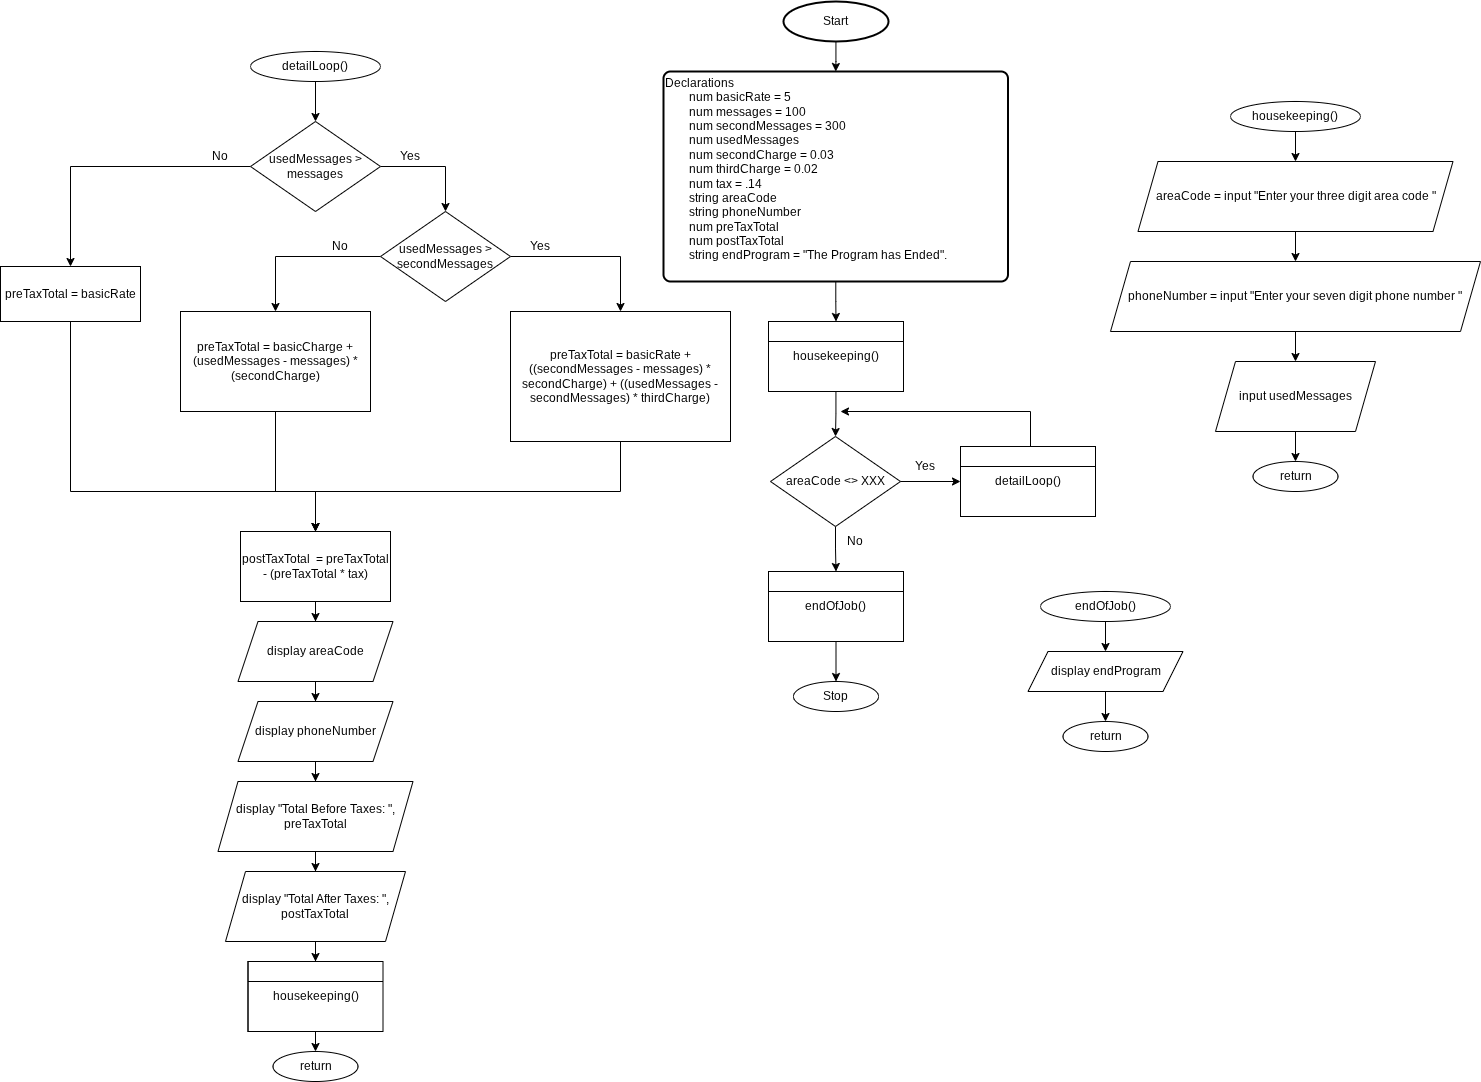

The diagram above was exported from draw.io. Its source (the exported page's mxGraphModel, read from the mxfile embedded in the PNG):
<mxGraphModel dx="3229" dy="1061" grid="1" gridSize="10" guides="1" tooltips="1" connect="1" arrows="1" fold="1" page="1" pageScale="1" pageWidth="850" pageHeight="1100" math="0" shadow="0">
  <root>
    <mxCell id="0" />
    <mxCell id="1" parent="0" />
    <mxCell id="LregPWPPqein7wpyN0PU-14" edge="1" parent="1" source="LregPWPPqein7wpyN0PU-1" style="edgeStyle=orthogonalEdgeStyle;rounded=0;orthogonalLoop=1;jettySize=auto;html=1;entryX=0.5;entryY=0;entryDx=0;entryDy=0;" target="LregPWPPqein7wpyN0PU-2">
      <mxGeometry relative="1" as="geometry" />
    </mxCell>
    <mxCell id="LregPWPPqein7wpyN0PU-1" parent="1" style="strokeWidth=2;html=1;shape=mxgraph.flowchart.start_1;whiteSpace=wrap;" value="Start" vertex="1">
      <mxGeometry height="40" width="105" x="373" y="70" as="geometry" />
    </mxCell>
    <mxCell id="LregPWPPqein7wpyN0PU-15" edge="1" parent="1" source="LregPWPPqein7wpyN0PU-2" style="edgeStyle=orthogonalEdgeStyle;rounded=0;orthogonalLoop=1;jettySize=auto;html=1;entryX=0.5;entryY=0;entryDx=0;entryDy=0;" target="LregPWPPqein7wpyN0PU-3">
      <mxGeometry relative="1" as="geometry" />
    </mxCell>
    <mxCell id="LregPWPPqein7wpyN0PU-2" parent="1" style="rounded=1;whiteSpace=wrap;html=1;absoluteArcSize=1;arcSize=14;strokeWidth=2;align=left;" value="Declarations&lt;div&gt;&lt;span style=&quot;white-space: pre;&quot;&gt;&#09;&lt;/span&gt;num basicRate = 5&lt;/div&gt;&lt;div&gt;&lt;span style=&quot;white-space: pre;&quot;&gt;&#09;&lt;/span&gt;num messages = 100&lt;/div&gt;&lt;div&gt;&lt;span style=&quot;white-space: pre;&quot;&gt;&#09;&lt;/span&gt;num secondMessages = 300&lt;br&gt;&lt;/div&gt;&lt;div&gt;&lt;span style=&quot;white-space: pre;&quot;&gt;&#09;&lt;/span&gt;num usedMessages&lt;/div&gt;&lt;div&gt;&lt;span style=&quot;white-space: pre;&quot;&gt;&#09;&lt;/span&gt;num secondCharge = 0.03&lt;/div&gt;&lt;div&gt;&lt;span style=&quot;white-space: pre;&quot;&gt;&#09;&lt;/span&gt;num thirdCharge = 0.02&lt;/div&gt;&lt;div&gt;&lt;span style=&quot;white-space: pre;&quot;&gt;&#09;&lt;/span&gt;num tax = .14&lt;/div&gt;&lt;div&gt;&lt;span style=&quot;white-space: pre;&quot;&gt;&#09;&lt;/span&gt;string areaCode&lt;/div&gt;&lt;div&gt;&lt;span style=&quot;white-space: pre;&quot;&gt;&#09;&lt;/span&gt;string phoneNumber&lt;/div&gt;&lt;div&gt;&lt;span style=&quot;white-space: pre;&quot;&gt;&#09;&lt;/span&gt;num preTaxTotal&lt;/div&gt;&lt;div&gt;&lt;span style=&quot;white-space: pre;&quot;&gt;&#09;&lt;/span&gt;num postTaxTotal&lt;/div&gt;&lt;div&gt;&lt;span style=&quot;white-space: pre;&quot;&gt;&#09;&lt;/span&gt;string endProgram = &quot;The Program has Ended&quot;.&lt;br&gt;&lt;div&gt;&lt;span style=&quot;white-space: pre;&quot;&gt;&#09;&lt;/span&gt;&lt;/div&gt;&lt;/div&gt;" vertex="1">
      <mxGeometry height="210" width="344.5" x="253" y="140" as="geometry" />
    </mxCell>
    <mxCell id="LregPWPPqein7wpyN0PU-16" edge="1" parent="1" source="LregPWPPqein7wpyN0PU-3" style="edgeStyle=orthogonalEdgeStyle;rounded=0;orthogonalLoop=1;jettySize=auto;html=1;entryX=0.5;entryY=0;entryDx=0;entryDy=0;" target="LregPWPPqein7wpyN0PU-4">
      <mxGeometry relative="1" as="geometry" />
    </mxCell>
    <mxCell id="LregPWPPqein7wpyN0PU-3" parent="1" style="shape=internalStorage;whiteSpace=wrap;html=1;backgroundOutline=1;dx=0;dy=20;" value="housekeeping()" vertex="1">
      <mxGeometry height="70" width="135" x="358" y="390" as="geometry" />
    </mxCell>
    <mxCell id="LregPWPPqein7wpyN0PU-17" edge="1" parent="1" source="LregPWPPqein7wpyN0PU-4" style="edgeStyle=orthogonalEdgeStyle;rounded=0;orthogonalLoop=1;jettySize=auto;html=1;entryX=0.5;entryY=0;entryDx=0;entryDy=0;" target="LregPWPPqein7wpyN0PU-8">
      <mxGeometry relative="1" as="geometry" />
    </mxCell>
    <mxCell id="LregPWPPqein7wpyN0PU-4" parent="1" style="rhombus;whiteSpace=wrap;html=1;" value="areaCode &amp;lt;&amp;gt; XXX" vertex="1">
      <mxGeometry height="90" width="130" x="360" y="505" as="geometry" />
    </mxCell>
    <mxCell id="LregPWPPqein7wpyN0PU-5" edge="1" parent="1" source="LregPWPPqein7wpyN0PU-6" style="edgeStyle=orthogonalEdgeStyle;rounded=0;orthogonalLoop=1;jettySize=auto;html=1;">
      <mxGeometry relative="1" as="geometry">
        <Array as="points">
          <mxPoint x="620" y="480" />
        </Array>
        <mxPoint x="671" y="510" as="sourcePoint" />
        <mxPoint x="430" y="480" as="targetPoint" />
      </mxGeometry>
    </mxCell>
    <mxCell id="LregPWPPqein7wpyN0PU-6" parent="1" style="shape=internalStorage;whiteSpace=wrap;html=1;backgroundOutline=1;dx=0;dy=20;" value="detailLoop()" vertex="1">
      <mxGeometry height="70" width="135" x="550" y="515" as="geometry" />
    </mxCell>
    <mxCell id="LregPWPPqein7wpyN0PU-7" parent="1" style="text;html=1;whiteSpace=wrap;strokeColor=none;fillColor=none;align=center;verticalAlign=middle;rounded=0;" value="Yes" vertex="1">
      <mxGeometry height="30" width="60" x="485" y="520" as="geometry" />
    </mxCell>
    <mxCell id="LregPWPPqein7wpyN0PU-18" edge="1" parent="1" source="LregPWPPqein7wpyN0PU-8" style="edgeStyle=orthogonalEdgeStyle;rounded=0;orthogonalLoop=1;jettySize=auto;html=1;entryX=0.5;entryY=0;entryDx=0;entryDy=0;" target="LregPWPPqein7wpyN0PU-9">
      <mxGeometry relative="1" as="geometry" />
    </mxCell>
    <mxCell id="LregPWPPqein7wpyN0PU-8" parent="1" style="shape=internalStorage;whiteSpace=wrap;html=1;backgroundOutline=1;dx=0;dy=20;" value="endOfJob()" vertex="1">
      <mxGeometry height="70" width="135" x="358" y="640" as="geometry" />
    </mxCell>
    <mxCell id="LregPWPPqein7wpyN0PU-9" parent="1" style="ellipse;whiteSpace=wrap;html=1;" value="Stop" vertex="1">
      <mxGeometry height="30" width="85" x="383" y="750" as="geometry" />
    </mxCell>
    <mxCell id="LregPWPPqein7wpyN0PU-13" edge="1" parent="1" source="LregPWPPqein7wpyN0PU-4" style="endArrow=classic;html=1;rounded=0;entryX=0;entryY=0.5;entryDx=0;entryDy=0;exitX=1;exitY=0.5;exitDx=0;exitDy=0;" target="LregPWPPqein7wpyN0PU-6" value="">
      <mxGeometry height="50" relative="1" width="50" as="geometry">
        <mxPoint x="290" y="640" as="sourcePoint" />
        <mxPoint x="340" y="590" as="targetPoint" />
      </mxGeometry>
    </mxCell>
    <mxCell id="LregPWPPqein7wpyN0PU-19" parent="1" style="text;html=1;whiteSpace=wrap;strokeColor=none;fillColor=none;align=center;verticalAlign=middle;rounded=0;" value="No" vertex="1">
      <mxGeometry height="30" width="60" x="415" y="595" as="geometry" />
    </mxCell>
    <mxCell id="cXqsbLvFlzSnNB2lpIp8-5" edge="1" parent="1" source="cXqsbLvFlzSnNB2lpIp8-1" style="edgeStyle=orthogonalEdgeStyle;rounded=0;orthogonalLoop=1;jettySize=auto;html=1;entryX=0.5;entryY=0;entryDx=0;entryDy=0;" target="cXqsbLvFlzSnNB2lpIp8-2">
      <mxGeometry relative="1" as="geometry" />
    </mxCell>
    <mxCell id="cXqsbLvFlzSnNB2lpIp8-1" parent="1" style="ellipse;whiteSpace=wrap;html=1;" value="housekeeping()" vertex="1">
      <mxGeometry height="30" width="130" x="820" y="170" as="geometry" />
    </mxCell>
    <mxCell id="cXqsbLvFlzSnNB2lpIp8-6" edge="1" parent="1" source="cXqsbLvFlzSnNB2lpIp8-2" style="edgeStyle=orthogonalEdgeStyle;rounded=0;orthogonalLoop=1;jettySize=auto;html=1;entryX=0.5;entryY=0;entryDx=0;entryDy=0;" target="cXqsbLvFlzSnNB2lpIp8-3">
      <mxGeometry relative="1" as="geometry" />
    </mxCell>
    <mxCell id="cXqsbLvFlzSnNB2lpIp8-2" parent="1" style="shape=parallelogram;perimeter=parallelogramPerimeter;whiteSpace=wrap;html=1;fixedSize=1;" value="areaCode = input &quot;Enter your three digit area code &quot;" vertex="1">
      <mxGeometry height="70" width="315" x="727.5" y="230" as="geometry" />
    </mxCell>
    <mxCell id="cXqsbLvFlzSnNB2lpIp8-7" edge="1" parent="1" source="cXqsbLvFlzSnNB2lpIp8-3" style="edgeStyle=orthogonalEdgeStyle;rounded=0;orthogonalLoop=1;jettySize=auto;html=1;" target="cXqsbLvFlzSnNB2lpIp8-4" value="">
      <mxGeometry relative="1" as="geometry" />
    </mxCell>
    <mxCell id="cXqsbLvFlzSnNB2lpIp8-3" parent="1" style="shape=parallelogram;perimeter=parallelogramPerimeter;whiteSpace=wrap;html=1;fixedSize=1;" value="phoneNumber = input &quot;Enter your seven digit phone number &quot;" vertex="1">
      <mxGeometry height="70" width="370" x="700" y="330" as="geometry" />
    </mxCell>
    <mxCell id="cXqsbLvFlzSnNB2lpIp8-25" edge="1" parent="1" source="cXqsbLvFlzSnNB2lpIp8-4" style="edgeStyle=orthogonalEdgeStyle;rounded=0;orthogonalLoop=1;jettySize=auto;html=1;entryX=0.5;entryY=0;entryDx=0;entryDy=0;" target="cXqsbLvFlzSnNB2lpIp8-24">
      <mxGeometry relative="1" as="geometry" />
    </mxCell>
    <mxCell id="cXqsbLvFlzSnNB2lpIp8-4" parent="1" style="shape=parallelogram;perimeter=parallelogramPerimeter;whiteSpace=wrap;html=1;fixedSize=1;" value="input usedMessages" vertex="1">
      <mxGeometry height="70" width="160" x="805" y="430" as="geometry" />
    </mxCell>
    <mxCell id="cXqsbLvFlzSnNB2lpIp8-42" edge="1" parent="1" source="cXqsbLvFlzSnNB2lpIp8-10" style="edgeStyle=orthogonalEdgeStyle;rounded=0;orthogonalLoop=1;jettySize=auto;html=1;" target="cXqsbLvFlzSnNB2lpIp8-11" value="">
      <mxGeometry relative="1" as="geometry" />
    </mxCell>
    <mxCell id="cXqsbLvFlzSnNB2lpIp8-10" parent="1" style="ellipse;whiteSpace=wrap;html=1;" value="detailLoop()" vertex="1">
      <mxGeometry height="30" width="130" x="-160" y="120" as="geometry" />
    </mxCell>
    <mxCell id="cXqsbLvFlzSnNB2lpIp8-14" edge="1" parent="1" source="cXqsbLvFlzSnNB2lpIp8-11" style="edgeStyle=orthogonalEdgeStyle;rounded=0;orthogonalLoop=1;jettySize=auto;html=1;entryX=0.5;entryY=0;entryDx=0;entryDy=0;exitX=1;exitY=0.5;exitDx=0;exitDy=0;" target="cXqsbLvFlzSnNB2lpIp8-13">
      <mxGeometry relative="1" as="geometry" />
    </mxCell>
    <mxCell id="cXqsbLvFlzSnNB2lpIp8-17" edge="1" parent="1" source="cXqsbLvFlzSnNB2lpIp8-11" style="edgeStyle=orthogonalEdgeStyle;rounded=0;orthogonalLoop=1;jettySize=auto;html=1;entryX=0.5;entryY=0;entryDx=0;entryDy=0;exitX=0;exitY=0.5;exitDx=0;exitDy=0;" target="cXqsbLvFlzSnNB2lpIp8-15">
      <mxGeometry relative="1" as="geometry" />
    </mxCell>
    <mxCell id="cXqsbLvFlzSnNB2lpIp8-11" parent="1" style="rhombus;whiteSpace=wrap;html=1;" value="usedMessages &amp;gt; messages" vertex="1">
      <mxGeometry height="90" width="130" x="-160" y="190" as="geometry" />
    </mxCell>
    <mxCell id="cXqsbLvFlzSnNB2lpIp8-21" edge="1" parent="1" source="cXqsbLvFlzSnNB2lpIp8-13" style="edgeStyle=orthogonalEdgeStyle;rounded=0;orthogonalLoop=1;jettySize=auto;html=1;entryX=0.5;entryY=0;entryDx=0;entryDy=0;" target="cXqsbLvFlzSnNB2lpIp8-20">
      <mxGeometry relative="1" as="geometry" />
    </mxCell>
    <mxCell id="cXqsbLvFlzSnNB2lpIp8-32" edge="1" parent="1" source="cXqsbLvFlzSnNB2lpIp8-13" style="edgeStyle=orthogonalEdgeStyle;rounded=0;orthogonalLoop=1;jettySize=auto;html=1;entryX=0.5;entryY=0;entryDx=0;entryDy=0;exitX=1;exitY=0.5;exitDx=0;exitDy=0;" target="cXqsbLvFlzSnNB2lpIp8-31">
      <mxGeometry relative="1" as="geometry" />
    </mxCell>
    <mxCell id="cXqsbLvFlzSnNB2lpIp8-13" parent="1" style="rhombus;whiteSpace=wrap;html=1;" value="usedMessages &amp;gt; secondMessages" vertex="1">
      <mxGeometry height="90" width="130" x="-30" y="280" as="geometry" />
    </mxCell>
    <mxCell id="cXqsbLvFlzSnNB2lpIp8-35" edge="1" parent="1" source="cXqsbLvFlzSnNB2lpIp8-15" style="edgeStyle=orthogonalEdgeStyle;rounded=0;orthogonalLoop=1;jettySize=auto;html=1;entryX=0.5;entryY=0;entryDx=0;entryDy=0;" target="cXqsbLvFlzSnNB2lpIp8-34">
      <mxGeometry relative="1" as="geometry">
        <Array as="points">
          <mxPoint x="-340" y="560" />
          <mxPoint x="-95" y="560" />
        </Array>
      </mxGeometry>
    </mxCell>
    <mxCell id="cXqsbLvFlzSnNB2lpIp8-15" parent="1" style="rounded=0;whiteSpace=wrap;html=1;" value="preTaxTotal = basicRate" vertex="1">
      <mxGeometry height="55" width="140" x="-410" y="335" as="geometry" />
    </mxCell>
    <mxCell id="cXqsbLvFlzSnNB2lpIp8-18" parent="1" style="text;html=1;whiteSpace=wrap;strokeColor=none;fillColor=none;align=center;verticalAlign=middle;rounded=0;" value="Yes" vertex="1">
      <mxGeometry height="30" width="60" x="-30" y="210" as="geometry" />
    </mxCell>
    <mxCell id="cXqsbLvFlzSnNB2lpIp8-19" parent="1" style="text;html=1;whiteSpace=wrap;strokeColor=none;fillColor=none;align=center;verticalAlign=middle;rounded=0;" value="No" vertex="1">
      <mxGeometry height="30" width="60" x="-220" y="210" as="geometry" />
    </mxCell>
    <mxCell id="cXqsbLvFlzSnNB2lpIp8-36" edge="1" parent="1" source="cXqsbLvFlzSnNB2lpIp8-20" style="edgeStyle=orthogonalEdgeStyle;rounded=0;orthogonalLoop=1;jettySize=auto;html=1;entryX=0.5;entryY=0;entryDx=0;entryDy=0;" target="cXqsbLvFlzSnNB2lpIp8-34">
      <mxGeometry relative="1" as="geometry">
        <Array as="points">
          <mxPoint x="-135" y="560" />
          <mxPoint x="-95" y="560" />
        </Array>
      </mxGeometry>
    </mxCell>
    <mxCell id="cXqsbLvFlzSnNB2lpIp8-20" parent="1" style="rounded=0;whiteSpace=wrap;html=1;" value="preTaxTotal = basicCharge + (usedMessages - messages) * (secondCharge)" vertex="1">
      <mxGeometry height="100" width="190" x="-230" y="380" as="geometry" />
    </mxCell>
    <mxCell id="cXqsbLvFlzSnNB2lpIp8-22" parent="1" style="text;html=1;whiteSpace=wrap;strokeColor=none;fillColor=none;align=center;verticalAlign=middle;rounded=0;" value="No" vertex="1">
      <mxGeometry height="30" width="60" x="-100" y="300" as="geometry" />
    </mxCell>
    <mxCell id="cXqsbLvFlzSnNB2lpIp8-24" parent="1" style="ellipse;whiteSpace=wrap;html=1;" value="return" vertex="1">
      <mxGeometry height="30" width="85" x="842.5" y="530" as="geometry" />
    </mxCell>
    <mxCell id="cXqsbLvFlzSnNB2lpIp8-37" edge="1" parent="1" source="cXqsbLvFlzSnNB2lpIp8-31" style="edgeStyle=orthogonalEdgeStyle;rounded=0;orthogonalLoop=1;jettySize=auto;html=1;entryX=0.5;entryY=0;entryDx=0;entryDy=0;" target="cXqsbLvFlzSnNB2lpIp8-34">
      <mxGeometry relative="1" as="geometry">
        <Array as="points">
          <mxPoint x="210" y="560" />
          <mxPoint x="-95" y="560" />
        </Array>
      </mxGeometry>
    </mxCell>
    <mxCell id="cXqsbLvFlzSnNB2lpIp8-31" parent="1" style="rounded=0;whiteSpace=wrap;html=1;" value="preTaxTotal = basicRate + ((secondMessages - messages) * secondCharge) + ((usedMessages - secondMessages) * thirdCharge)" vertex="1">
      <mxGeometry height="130" width="220" x="100" y="380" as="geometry" />
    </mxCell>
    <mxCell id="cXqsbLvFlzSnNB2lpIp8-33" parent="1" style="text;html=1;whiteSpace=wrap;strokeColor=none;fillColor=none;align=center;verticalAlign=middle;rounded=0;" value="Yes" vertex="1">
      <mxGeometry height="30" width="60" x="100" y="300" as="geometry" />
    </mxCell>
    <mxCell id="cXqsbLvFlzSnNB2lpIp8-43" edge="1" parent="1" source="cXqsbLvFlzSnNB2lpIp8-34" style="edgeStyle=orthogonalEdgeStyle;rounded=0;orthogonalLoop=1;jettySize=auto;html=1;entryX=0.5;entryY=0;entryDx=0;entryDy=0;" target="cXqsbLvFlzSnNB2lpIp8-38">
      <mxGeometry relative="1" as="geometry" />
    </mxCell>
    <mxCell id="cXqsbLvFlzSnNB2lpIp8-34" parent="1" style="rounded=0;whiteSpace=wrap;html=1;" value="postTaxTotal&amp;nbsp; = preTaxTotal - (preTaxTotal * tax)" vertex="1">
      <mxGeometry height="70" width="150" x="-170" y="600" as="geometry" />
    </mxCell>
    <mxCell id="cXqsbLvFlzSnNB2lpIp8-45" edge="1" parent="1" source="cXqsbLvFlzSnNB2lpIp8-38" style="edgeStyle=orthogonalEdgeStyle;rounded=0;orthogonalLoop=1;jettySize=auto;html=1;entryX=0.5;entryY=0;entryDx=0;entryDy=0;" target="cXqsbLvFlzSnNB2lpIp8-39">
      <mxGeometry relative="1" as="geometry" />
    </mxCell>
    <mxCell id="cXqsbLvFlzSnNB2lpIp8-38" parent="1" style="shape=parallelogram;perimeter=parallelogramPerimeter;whiteSpace=wrap;html=1;fixedSize=1;" value="display areaCode" vertex="1">
      <mxGeometry height="60" width="155" x="-172.5" y="690" as="geometry" />
    </mxCell>
    <mxCell id="cXqsbLvFlzSnNB2lpIp8-46" edge="1" parent="1" source="cXqsbLvFlzSnNB2lpIp8-39" style="edgeStyle=orthogonalEdgeStyle;rounded=0;orthogonalLoop=1;jettySize=auto;html=1;entryX=0.5;entryY=0;entryDx=0;entryDy=0;" target="cXqsbLvFlzSnNB2lpIp8-40">
      <mxGeometry relative="1" as="geometry" />
    </mxCell>
    <mxCell id="cXqsbLvFlzSnNB2lpIp8-39" parent="1" style="shape=parallelogram;perimeter=parallelogramPerimeter;whiteSpace=wrap;html=1;fixedSize=1;" value="display phoneNumber" vertex="1">
      <mxGeometry height="60" width="155" x="-172.5" y="770" as="geometry" />
    </mxCell>
    <mxCell id="cXqsbLvFlzSnNB2lpIp8-47" edge="1" parent="1" source="cXqsbLvFlzSnNB2lpIp8-40" style="edgeStyle=orthogonalEdgeStyle;rounded=0;orthogonalLoop=1;jettySize=auto;html=1;entryX=0.5;entryY=0;entryDx=0;entryDy=0;" target="cXqsbLvFlzSnNB2lpIp8-41">
      <mxGeometry relative="1" as="geometry" />
    </mxCell>
    <mxCell id="cXqsbLvFlzSnNB2lpIp8-40" parent="1" style="shape=parallelogram;perimeter=parallelogramPerimeter;whiteSpace=wrap;html=1;fixedSize=1;" value="display &quot;Total Before Taxes: &quot;, preTaxTotal" vertex="1">
      <mxGeometry height="70" width="195" x="-192.5" y="850" as="geometry" />
    </mxCell>
    <mxCell id="cXqsbLvFlzSnNB2lpIp8-56" edge="1" parent="1" source="cXqsbLvFlzSnNB2lpIp8-41" style="edgeStyle=orthogonalEdgeStyle;rounded=0;orthogonalLoop=1;jettySize=auto;html=1;entryX=0.5;entryY=0;entryDx=0;entryDy=0;">
      <mxGeometry relative="1" as="geometry">
        <mxPoint x="-95" y="1030" as="targetPoint" />
      </mxGeometry>
    </mxCell>
    <mxCell id="cXqsbLvFlzSnNB2lpIp8-41" parent="1" style="shape=parallelogram;perimeter=parallelogramPerimeter;whiteSpace=wrap;html=1;fixedSize=1;" value="display &quot;Total After Taxes: &quot;, postTaxTotal" vertex="1">
      <mxGeometry height="70" width="180" x="-185" y="940" as="geometry" />
    </mxCell>
    <mxCell id="cXqsbLvFlzSnNB2lpIp8-48" parent="1" style="ellipse;whiteSpace=wrap;html=1;" value="return" vertex="1">
      <mxGeometry height="30" width="85" x="-137.5" y="1120" as="geometry" />
    </mxCell>
    <mxCell id="cXqsbLvFlzSnNB2lpIp8-52" edge="1" parent="1" source="cXqsbLvFlzSnNB2lpIp8-50" style="edgeStyle=orthogonalEdgeStyle;rounded=0;orthogonalLoop=1;jettySize=auto;html=1;entryX=0.5;entryY=0;entryDx=0;entryDy=0;" target="cXqsbLvFlzSnNB2lpIp8-51">
      <mxGeometry relative="1" as="geometry" />
    </mxCell>
    <mxCell id="cXqsbLvFlzSnNB2lpIp8-50" parent="1" style="ellipse;whiteSpace=wrap;html=1;" value="endOfJob()" vertex="1">
      <mxGeometry height="30" width="130" x="630" y="660" as="geometry" />
    </mxCell>
    <mxCell id="cXqsbLvFlzSnNB2lpIp8-54" edge="1" parent="1" source="cXqsbLvFlzSnNB2lpIp8-51" style="edgeStyle=orthogonalEdgeStyle;rounded=0;orthogonalLoop=1;jettySize=auto;html=1;entryX=0.5;entryY=0;entryDx=0;entryDy=0;" target="cXqsbLvFlzSnNB2lpIp8-53">
      <mxGeometry relative="1" as="geometry" />
    </mxCell>
    <mxCell id="cXqsbLvFlzSnNB2lpIp8-51" parent="1" style="shape=parallelogram;perimeter=parallelogramPerimeter;whiteSpace=wrap;html=1;fixedSize=1;" value="display endProgram" vertex="1">
      <mxGeometry height="40" width="155" x="617.5" y="720" as="geometry" />
    </mxCell>
    <mxCell id="cXqsbLvFlzSnNB2lpIp8-53" parent="1" style="ellipse;whiteSpace=wrap;html=1;" value="return" vertex="1">
      <mxGeometry height="30" width="85" x="652.5" y="790" as="geometry" />
    </mxCell>
    <mxCell id="cXqsbLvFlzSnNB2lpIp8-57" edge="1" parent="1" style="edgeStyle=orthogonalEdgeStyle;rounded=0;orthogonalLoop=1;jettySize=auto;html=1;entryX=0.5;entryY=0;entryDx=0;entryDy=0;" target="cXqsbLvFlzSnNB2lpIp8-48">
      <mxGeometry relative="1" as="geometry">
        <mxPoint x="-94.99999999999955" y="1100" as="sourcePoint" />
      </mxGeometry>
    </mxCell>
    <mxCell id="cXqsbLvFlzSnNB2lpIp8-58" parent="1" style="shape=internalStorage;whiteSpace=wrap;html=1;backgroundOutline=1;dx=0;dy=20;" value="housekeeping()" vertex="1">
      <mxGeometry height="70" width="135" x="-162.5" y="1030" as="geometry" />
    </mxCell>
  </root>
</mxGraphModel>